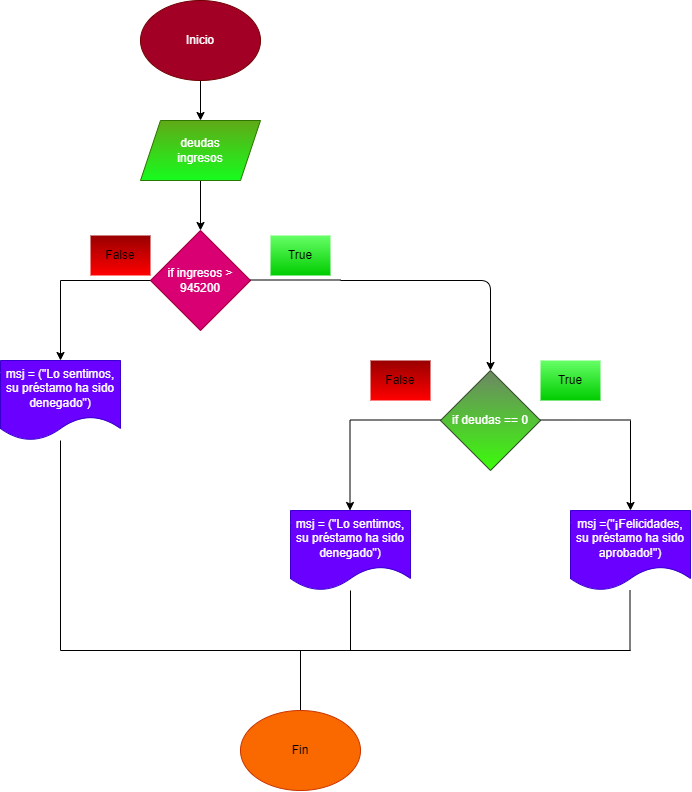

The diagram above was exported from draw.io. Its source (the exported page's mxGraphModel, read from the mxfile embedded in the PNG):
<mxGraphModel dx="890" dy="686" grid="1" gridSize="10" guides="1" tooltips="1" connect="1" arrows="1" fold="1" page="1" pageScale="1" pageWidth="827" pageHeight="1169" math="0" shadow="0">
  <root>
    <mxCell id="0" />
    <mxCell id="1" parent="0" />
    <mxCell id="2" value="" style="edgeStyle=none;html=1;" edge="1" parent="1" source="3" target="5">
      <mxGeometry relative="1" as="geometry" />
    </mxCell>
    <mxCell id="3" value="Inicio" style="ellipse;whiteSpace=wrap;html=1;fillColor=#a20025;fontColor=#ffffff;strokeColor=#6F0000;" vertex="1" parent="1">
      <mxGeometry x="220" y="220" width="120" height="80" as="geometry" />
    </mxCell>
    <mxCell id="4" value="" style="edgeStyle=none;html=1;" edge="1" parent="1" source="5" target="6">
      <mxGeometry relative="1" as="geometry" />
    </mxCell>
    <mxCell id="5" value="deudas&lt;br&gt;ingresos" style="shape=parallelogram;perimeter=parallelogramPerimeter;whiteSpace=wrap;html=1;fixedSize=1;fillColor=#60a917;fontColor=#ffffff;strokeColor=#2D7600;gradientColor=#17FC1E;" vertex="1" parent="1">
      <mxGeometry x="220" y="340" width="120" height="60" as="geometry" />
    </mxCell>
    <mxCell id="6" value="if ingresos &amp;gt; 945200" style="rhombus;whiteSpace=wrap;html=1;fillColor=#d80073;fontColor=#ffffff;strokeColor=#A50040;" vertex="1" parent="1">
      <mxGeometry x="230" y="450" width="100" height="100" as="geometry" />
    </mxCell>
    <mxCell id="7" value="" style="endArrow=none;html=1;entryX=0;entryY=0.5;entryDx=0;entryDy=0;" edge="1" parent="1" target="6">
      <mxGeometry width="50" height="50" relative="1" as="geometry">
        <mxPoint x="140" y="500" as="sourcePoint" />
        <mxPoint x="350" y="540" as="targetPoint" />
      </mxGeometry>
    </mxCell>
    <mxCell id="8" value="" style="endArrow=classic;html=1;" edge="1" parent="1">
      <mxGeometry width="50" height="50" relative="1" as="geometry">
        <mxPoint x="140" y="500" as="sourcePoint" />
        <mxPoint x="140" y="580" as="targetPoint" />
      </mxGeometry>
    </mxCell>
    <mxCell id="9" value="msj = (&quot;Lo sentimos, su préstamo ha sido denegado&quot;)" style="shape=document;whiteSpace=wrap;html=1;boundedLbl=1;fillColor=#6a00ff;fontColor=#ffffff;strokeColor=#3700CC;" vertex="1" parent="1">
      <mxGeometry x="80" y="580" width="120" height="80" as="geometry" />
    </mxCell>
    <mxCell id="10" value="" style="endArrow=none;html=1;entryX=0;entryY=0.5;entryDx=0;entryDy=0;" edge="1" parent="1">
      <mxGeometry width="50" height="50" relative="1" as="geometry">
        <mxPoint x="330" y="499.5" as="sourcePoint" />
        <mxPoint x="420" y="499.5" as="targetPoint" />
      </mxGeometry>
    </mxCell>
    <mxCell id="11" value="" style="endArrow=classic;html=1;entryX=0.5;entryY=0;entryDx=0;entryDy=0;" edge="1" parent="1" target="12">
      <mxGeometry width="50" height="50" relative="1" as="geometry">
        <mxPoint x="420" y="500" as="sourcePoint" />
        <mxPoint x="420" y="590" as="targetPoint" />
        <Array as="points">
          <mxPoint x="570" y="500" />
        </Array>
      </mxGeometry>
    </mxCell>
    <mxCell id="12" value="if deudas == 0" style="rhombus;whiteSpace=wrap;html=1;fillColor=#6d8764;fontColor=#ffffff;strokeColor=#3A5431;gradientColor=#3BFC0A;" vertex="1" parent="1">
      <mxGeometry x="520" y="590" width="100" height="100" as="geometry" />
    </mxCell>
    <mxCell id="13" value="" style="endArrow=none;html=1;entryX=0;entryY=0.5;entryDx=0;entryDy=0;" edge="1" parent="1">
      <mxGeometry width="50" height="50" relative="1" as="geometry">
        <mxPoint x="620" y="639.5" as="sourcePoint" />
        <mxPoint x="710" y="639.5" as="targetPoint" />
      </mxGeometry>
    </mxCell>
    <mxCell id="14" value="" style="endArrow=classic;html=1;" edge="1" parent="1">
      <mxGeometry width="50" height="50" relative="1" as="geometry">
        <mxPoint x="710" y="640" as="sourcePoint" />
        <mxPoint x="710" y="730" as="targetPoint" />
      </mxGeometry>
    </mxCell>
    <mxCell id="15" value="msj =(&quot;¡Felicidades, su préstamo ha sido aprobado!&quot;)" style="shape=document;whiteSpace=wrap;html=1;boundedLbl=1;fillColor=#6a00ff;fontColor=#ffffff;strokeColor=#3700CC;" vertex="1" parent="1">
      <mxGeometry x="650" y="730" width="120" height="80" as="geometry" />
    </mxCell>
    <mxCell id="16" value="" style="endArrow=none;html=1;entryX=0;entryY=0.5;entryDx=0;entryDy=0;" edge="1" parent="1">
      <mxGeometry width="50" height="50" relative="1" as="geometry">
        <mxPoint x="430" y="639.5" as="sourcePoint" />
        <mxPoint x="520" y="639.5" as="targetPoint" />
      </mxGeometry>
    </mxCell>
    <mxCell id="17" value="" style="endArrow=classic;html=1;" edge="1" parent="1">
      <mxGeometry width="50" height="50" relative="1" as="geometry">
        <mxPoint x="429.5" y="640" as="sourcePoint" />
        <mxPoint x="429.5" y="730" as="targetPoint" />
      </mxGeometry>
    </mxCell>
    <mxCell id="18" value="msj = (&quot;Lo sentimos, su préstamo ha sido denegado&quot;)" style="shape=document;whiteSpace=wrap;html=1;boundedLbl=1;fillColor=#6a00ff;fontColor=#ffffff;strokeColor=#3700CC;" vertex="1" parent="1">
      <mxGeometry x="370" y="730" width="120" height="80" as="geometry" />
    </mxCell>
    <mxCell id="19" value="" style="endArrow=none;html=1;" edge="1" parent="1" target="9">
      <mxGeometry width="50" height="50" relative="1" as="geometry">
        <mxPoint x="140" y="870" as="sourcePoint" />
        <mxPoint x="140" y="680" as="targetPoint" />
      </mxGeometry>
    </mxCell>
    <mxCell id="20" value="" style="endArrow=none;html=1;" edge="1" parent="1">
      <mxGeometry width="50" height="50" relative="1" as="geometry">
        <mxPoint x="710" y="870" as="sourcePoint" />
        <mxPoint x="140" y="870" as="targetPoint" />
      </mxGeometry>
    </mxCell>
    <mxCell id="21" value="" style="endArrow=none;html=1;" edge="1" parent="1" target="18">
      <mxGeometry width="50" height="50" relative="1" as="geometry">
        <mxPoint x="430" y="870" as="sourcePoint" />
        <mxPoint x="430" y="830" as="targetPoint" />
      </mxGeometry>
    </mxCell>
    <mxCell id="22" value="" style="endArrow=none;html=1;" edge="1" parent="1">
      <mxGeometry width="50" height="50" relative="1" as="geometry">
        <mxPoint x="709.5" y="870" as="sourcePoint" />
        <mxPoint x="709.5" y="810" as="targetPoint" />
      </mxGeometry>
    </mxCell>
    <mxCell id="23" value="" style="endArrow=none;html=1;" edge="1" parent="1">
      <mxGeometry width="50" height="50" relative="1" as="geometry">
        <mxPoint x="380" y="930" as="sourcePoint" />
        <mxPoint x="380" y="870" as="targetPoint" />
      </mxGeometry>
    </mxCell>
    <mxCell id="24" value="Fin" style="ellipse;whiteSpace=wrap;html=1;fillColor=#fa6800;fontColor=#000000;strokeColor=#C73500;" vertex="1" parent="1">
      <mxGeometry x="320" y="930" width="120" height="80" as="geometry" />
    </mxCell>
    <mxCell id="25" value="&lt;font color=&quot;#000000&quot;&gt;True&lt;/font&gt;" style="text;html=1;strokeColor=none;fillColor=#66FF66;align=center;verticalAlign=middle;whiteSpace=wrap;rounded=0;fontColor=#009900;glass=0;gradientColor=#00CC00;" vertex="1" parent="1">
      <mxGeometry x="620" y="580" width="60" height="40" as="geometry" />
    </mxCell>
    <mxCell id="26" value="&lt;font color=&quot;#000000&quot;&gt;True&lt;/font&gt;" style="text;html=1;strokeColor=none;fillColor=#66FF66;align=center;verticalAlign=middle;whiteSpace=wrap;rounded=0;fontColor=#009900;glass=0;gradientColor=#00CC00;" vertex="1" parent="1">
      <mxGeometry x="350" y="455" width="60" height="40" as="geometry" />
    </mxCell>
    <mxCell id="28" value="&lt;font color=&quot;#000000&quot;&gt;False&lt;/font&gt;" style="text;html=1;strokeColor=none;fillColor=#990000;align=center;verticalAlign=middle;whiteSpace=wrap;rounded=0;fontColor=#009900;glass=0;gradientColor=#FF0000;" vertex="1" parent="1">
      <mxGeometry x="450" y="580" width="60" height="40" as="geometry" />
    </mxCell>
    <mxCell id="29" value="&lt;font color=&quot;#000000&quot;&gt;False&lt;/font&gt;" style="text;html=1;strokeColor=none;fillColor=#990000;align=center;verticalAlign=middle;whiteSpace=wrap;rounded=0;fontColor=#009900;glass=0;gradientColor=#FF0000;" vertex="1" parent="1">
      <mxGeometry x="170" y="455" width="60" height="40" as="geometry" />
    </mxCell>
  </root>
</mxGraphModel>